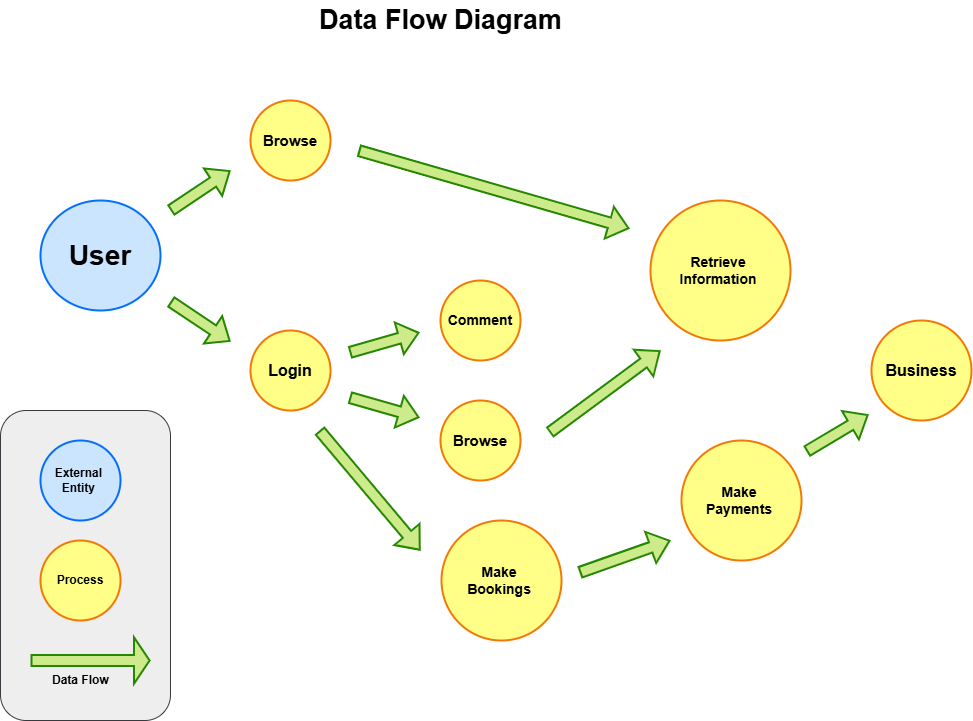

The diagram above was exported from draw.io. Its source (the exported page's mxGraphModel, read from the mxfile embedded in the PNG):
<mxGraphModel dx="1585" dy="856" grid="1" gridSize="10" guides="1" tooltips="1" connect="1" arrows="1" fold="1" page="1" pageScale="1" pageWidth="1100" pageHeight="850" math="0" shadow="0">
  <root>
    <mxCell id="0" />
    <mxCell id="1" parent="0" />
    <mxCell id="e6VDz5djmvL6V_C3Kga6-26" value="" style="rounded=1;whiteSpace=wrap;html=1;rotation=-90;fillColor=#eeeeee;strokeColor=#36393d;" vertex="1" parent="1">
      <mxGeometry x="-30" y="560" width="310" height="170" as="geometry" />
    </mxCell>
    <mxCell id="e6VDz5djmvL6V_C3Kga6-1" value="&lt;font style=&quot;font-size: 27px;&quot;&gt;Data Flow Diagram&lt;/font&gt;" style="text;strokeColor=none;fillColor=none;html=1;fontSize=24;fontStyle=1;verticalAlign=middle;align=center;" vertex="1" parent="1">
      <mxGeometry x="330" y="80" width="300" height="40" as="geometry" />
    </mxCell>
    <mxCell id="e6VDz5djmvL6V_C3Kga6-2" value="&lt;b style=&quot;&quot;&gt;&lt;font style=&quot;font-size: 28px;&quot;&gt;User&lt;/font&gt;&lt;/b&gt;" style="ellipse;whiteSpace=wrap;html=1;fillColor=#cce5ff;strokeColor=light-dark(#066ff9, #babdc0);strokeWidth=2;" vertex="1" parent="1">
      <mxGeometry x="80" y="280" width="120" height="110" as="geometry" />
    </mxCell>
    <mxCell id="e6VDz5djmvL6V_C3Kga6-3" value="" style="shape=flexArrow;endArrow=classic;html=1;rounded=0;fillColor=#cdeb8b;strokeColor=light-dark(#268703, #babdc0);strokeWidth=2;" edge="1" parent="1">
      <mxGeometry width="50" height="50" relative="1" as="geometry">
        <mxPoint x="210" y="290" as="sourcePoint" />
        <mxPoint x="270" y="250" as="targetPoint" />
      </mxGeometry>
    </mxCell>
    <mxCell id="e6VDz5djmvL6V_C3Kga6-4" value="&lt;b&gt;&lt;font style=&quot;font-size: 15px;&quot;&gt;Browse&lt;/font&gt;&lt;/b&gt;" style="ellipse;whiteSpace=wrap;html=1;aspect=fixed;fillColor=#ffff88;strokeColor=light-dark(#f27907, #babdc0);strokeWidth=2;" vertex="1" parent="1">
      <mxGeometry x="290" y="180" width="80" height="80" as="geometry" />
    </mxCell>
    <mxCell id="e6VDz5djmvL6V_C3Kga6-5" value="&lt;b&gt;&lt;font style=&quot;font-size: 16px;&quot;&gt;Login&lt;/font&gt;&lt;/b&gt;" style="ellipse;whiteSpace=wrap;html=1;aspect=fixed;fillColor=#ffff88;strokeColor=light-dark(#f27907, #babdc0);strokeWidth=2;" vertex="1" parent="1">
      <mxGeometry x="290" y="410" width="80" height="80" as="geometry" />
    </mxCell>
    <mxCell id="e6VDz5djmvL6V_C3Kga6-6" value="" style="shape=flexArrow;endArrow=classic;html=1;rounded=0;fillColor=#cdeb8b;strokeColor=light-dark(#268703, #babdc0);strokeWidth=2;" edge="1" parent="1">
      <mxGeometry width="50" height="50" relative="1" as="geometry">
        <mxPoint x="209.99999999999977" y="381" as="sourcePoint" />
        <mxPoint x="269.9999999999998" y="421" as="targetPoint" />
      </mxGeometry>
    </mxCell>
    <mxCell id="e6VDz5djmvL6V_C3Kga6-7" value="&lt;b&gt;&lt;font style=&quot;font-size: 14px;&quot;&gt;Comment&lt;/font&gt;&lt;/b&gt;" style="ellipse;whiteSpace=wrap;html=1;aspect=fixed;fillColor=#ffff88;strokeColor=light-dark(#f27907, #babdc0);strokeWidth=2;" vertex="1" parent="1">
      <mxGeometry x="480" y="360" width="80" height="80" as="geometry" />
    </mxCell>
    <mxCell id="e6VDz5djmvL6V_C3Kga6-8" value="" style="shape=flexArrow;endArrow=classic;html=1;rounded=0;fillColor=#cdeb8b;strokeColor=light-dark(#268703, #babdc0);strokeWidth=2;" edge="1" parent="1">
      <mxGeometry width="50" height="50" relative="1" as="geometry">
        <mxPoint x="389" y="432" as="sourcePoint" />
        <mxPoint x="459" y="412" as="targetPoint" />
      </mxGeometry>
    </mxCell>
    <mxCell id="e6VDz5djmvL6V_C3Kga6-9" value="&lt;b&gt;&lt;font style=&quot;font-size: 15px;&quot;&gt;Browse&lt;/font&gt;&lt;/b&gt;" style="ellipse;whiteSpace=wrap;html=1;aspect=fixed;fillColor=#ffff88;strokeColor=light-dark(#f27907, #babdc0);strokeWidth=2;" vertex="1" parent="1">
      <mxGeometry x="480" y="480" width="80" height="80" as="geometry" />
    </mxCell>
    <mxCell id="e6VDz5djmvL6V_C3Kga6-10" value="" style="shape=flexArrow;endArrow=classic;html=1;rounded=0;fillColor=#cdeb8b;strokeColor=light-dark(#268703, #babdc0);strokeWidth=2;" edge="1" parent="1">
      <mxGeometry width="50" height="50" relative="1" as="geometry">
        <mxPoint x="389" y="477" as="sourcePoint" />
        <mxPoint x="459" y="497" as="targetPoint" />
      </mxGeometry>
    </mxCell>
    <mxCell id="e6VDz5djmvL6V_C3Kga6-11" value="&lt;b&gt;&lt;font style=&quot;font-size: 14px;&quot;&gt;Retrieve&amp;nbsp;&lt;/font&gt;&lt;/b&gt;&lt;div&gt;&lt;b&gt;&lt;font style=&quot;font-size: 14px;&quot;&gt;Information&amp;nbsp;&lt;/font&gt;&lt;/b&gt;&lt;/div&gt;" style="ellipse;whiteSpace=wrap;html=1;aspect=fixed;fillColor=#ffff88;strokeColor=light-dark(#f27907, #babdc0);strokeWidth=2;" vertex="1" parent="1">
      <mxGeometry x="690" y="280" width="140" height="140" as="geometry" />
    </mxCell>
    <mxCell id="e6VDz5djmvL6V_C3Kga6-12" value="" style="shape=flexArrow;endArrow=classic;html=1;rounded=0;fillColor=#cdeb8b;strokeColor=light-dark(#268703, #babdc0);strokeWidth=2;" edge="1" parent="1">
      <mxGeometry width="50" height="50" relative="1" as="geometry">
        <mxPoint x="619" y="652" as="sourcePoint" />
        <mxPoint x="710" y="620" as="targetPoint" />
      </mxGeometry>
    </mxCell>
    <mxCell id="e6VDz5djmvL6V_C3Kga6-13" value="" style="shape=flexArrow;endArrow=classic;html=1;rounded=0;fillColor=#cdeb8b;strokeColor=light-dark(#268703, #babdc0);strokeWidth=2;" edge="1" parent="1">
      <mxGeometry width="50" height="50" relative="1" as="geometry">
        <mxPoint x="589" y="512" as="sourcePoint" />
        <mxPoint x="700" y="430" as="targetPoint" />
      </mxGeometry>
    </mxCell>
    <mxCell id="e6VDz5djmvL6V_C3Kga6-14" value="" style="shape=flexArrow;endArrow=classic;html=1;rounded=0;fillColor=#cdeb8b;strokeColor=light-dark(#268703, #babdc0);strokeWidth=2;" edge="1" parent="1">
      <mxGeometry width="50" height="50" relative="1" as="geometry">
        <mxPoint x="398" y="230" as="sourcePoint" />
        <mxPoint x="669" y="308" as="targetPoint" />
      </mxGeometry>
    </mxCell>
    <mxCell id="e6VDz5djmvL6V_C3Kga6-15" value="&lt;b&gt;&lt;font style=&quot;font-size: 14px;&quot;&gt;Make&amp;nbsp;&lt;/font&gt;&lt;/b&gt;&lt;div&gt;&lt;b&gt;&lt;font style=&quot;font-size: 14px;&quot;&gt;Payments&amp;nbsp;&lt;/font&gt;&lt;/b&gt;&lt;/div&gt;" style="ellipse;whiteSpace=wrap;html=1;aspect=fixed;fillColor=#ffff88;strokeColor=light-dark(#f27907, #babdc0);strokeWidth=2;" vertex="1" parent="1">
      <mxGeometry x="721" y="520" width="120" height="120" as="geometry" />
    </mxCell>
    <mxCell id="e6VDz5djmvL6V_C3Kga6-16" value="&lt;b&gt;&lt;font style=&quot;font-size: 14px;&quot;&gt;Make&amp;nbsp;&lt;/font&gt;&lt;/b&gt;&lt;div&gt;&lt;b&gt;&lt;font style=&quot;font-size: 14px;&quot;&gt;Bookings&amp;nbsp;&lt;/font&gt;&lt;/b&gt;&lt;/div&gt;" style="ellipse;whiteSpace=wrap;html=1;aspect=fixed;fillColor=#ffff88;strokeColor=light-dark(#f27907, #babdc0);strokeWidth=2;" vertex="1" parent="1">
      <mxGeometry x="481" y="600" width="120" height="120" as="geometry" />
    </mxCell>
    <mxCell id="e6VDz5djmvL6V_C3Kga6-17" value="" style="shape=flexArrow;endArrow=classic;html=1;rounded=0;fillColor=#cdeb8b;strokeColor=light-dark(#268703, #babdc0);strokeWidth=2;" edge="1" parent="1">
      <mxGeometry width="50" height="50" relative="1" as="geometry">
        <mxPoint x="359" y="510" as="sourcePoint" />
        <mxPoint x="460" y="630" as="targetPoint" />
      </mxGeometry>
    </mxCell>
    <mxCell id="e6VDz5djmvL6V_C3Kga6-18" value="&lt;b style=&quot;&quot;&gt;&lt;font style=&quot;font-size: 16px;&quot;&gt;Business&lt;/font&gt;&lt;/b&gt;" style="ellipse;whiteSpace=wrap;html=1;aspect=fixed;fillColor=#ffff88;strokeColor=light-dark(#f27907, #babdc0);strokeWidth=2;" vertex="1" parent="1">
      <mxGeometry x="911" y="400" width="100" height="100" as="geometry" />
    </mxCell>
    <mxCell id="e6VDz5djmvL6V_C3Kga6-19" value="" style="shape=flexArrow;endArrow=classic;html=1;rounded=0;fillColor=#cdeb8b;strokeColor=light-dark(#268703, #babdc0);strokeWidth=2;" edge="1" parent="1">
      <mxGeometry width="50" height="50" relative="1" as="geometry">
        <mxPoint x="846" y="531" as="sourcePoint" />
        <mxPoint x="908" y="494" as="targetPoint" />
      </mxGeometry>
    </mxCell>
    <mxCell id="e6VDz5djmvL6V_C3Kga6-20" value="&lt;b style=&quot;&quot;&gt;&lt;font&gt;External&amp;nbsp;&lt;/font&gt;&lt;/b&gt;&lt;div&gt;&lt;b style=&quot;&quot;&gt;&lt;font&gt;Entity&amp;nbsp;&lt;/font&gt;&lt;/b&gt;&lt;/div&gt;" style="ellipse;whiteSpace=wrap;html=1;fillColor=#cce5ff;strokeColor=light-dark(#066ff9, #babdc0);strokeWidth=2;" vertex="1" parent="1">
      <mxGeometry x="80" y="520" width="80" height="80" as="geometry" />
    </mxCell>
    <mxCell id="e6VDz5djmvL6V_C3Kga6-21" value="&lt;b&gt;&lt;font&gt;Process&lt;/font&gt;&lt;/b&gt;" style="ellipse;whiteSpace=wrap;html=1;aspect=fixed;fillColor=#ffff88;strokeColor=light-dark(#f27907, #babdc0);strokeWidth=2;" vertex="1" parent="1">
      <mxGeometry x="80" y="620" width="80" height="80" as="geometry" />
    </mxCell>
    <mxCell id="e6VDz5djmvL6V_C3Kga6-22" value="" style="shape=flexArrow;endArrow=classic;html=1;rounded=0;fillColor=#cdeb8b;strokeColor=light-dark(#268703, #babdc0);strokeWidth=2;endWidth=33.333333333333336;endSize=4.477777777777778;" edge="1" parent="1">
      <mxGeometry width="50" height="50" relative="1" as="geometry">
        <mxPoint x="70" y="740" as="sourcePoint" />
        <mxPoint x="190" y="740" as="targetPoint" />
      </mxGeometry>
    </mxCell>
    <mxCell id="e6VDz5djmvL6V_C3Kga6-23" value="&lt;b&gt;Data Flow&amp;nbsp;&lt;/b&gt;" style="text;html=1;align=center;verticalAlign=middle;whiteSpace=wrap;rounded=0;" vertex="1" parent="1">
      <mxGeometry x="82" y="745" width="80" height="30" as="geometry" />
    </mxCell>
  </root>
</mxGraphModel>